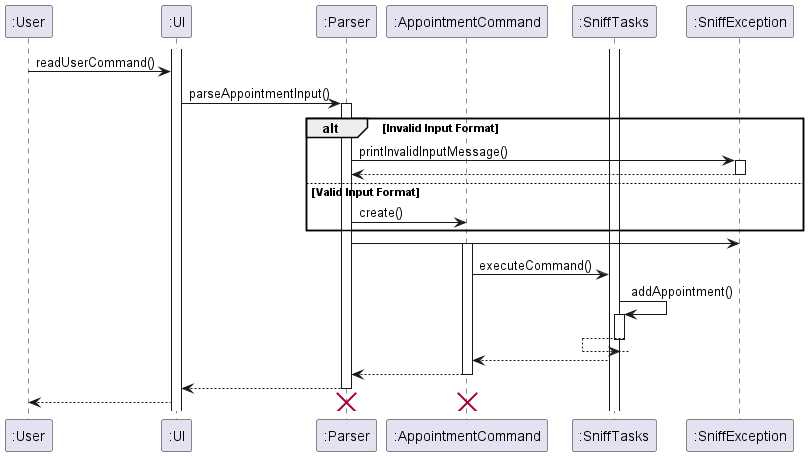

The diagram above was rendered by PlantUML. Its source (embedded in the PNG):
@startuml
'https://plantuml.com/sequence-diagram

participant ":User" as User
participant ":UI" as UI
participant ":Parser" as Parser
participant ":AppointmentCommand" as AppointmentCommand
participant ":SniffTasks" as Snifftasks
participant ":SniffException" as SniffException
activate UI
activate Snifftasks
User -> UI: readUserCommand()
UI -> Parser: parseAppointmentInput()
activate Parser
alt Invalid Input Format
Parser -> SniffException: printInvalidInputMessage()
activate SniffException
Parser <-- SniffException
deactivate SniffException
else Valid Input Format
Parser -> AppointmentCommand: create()
end
Parser -> SniffException
activate AppointmentCommand
AppointmentCommand -> Snifftasks: executeCommand()
Snifftasks -> Snifftasks: addAppointment()
activate Snifftasks
Snifftasks <-- Snifftasks
deactivate Snifftasks
AppointmentCommand <-- Snifftasks
Parser <-- AppointmentCommand
deactivate AppointmentCommand
UI <-- Parser
deactivate Parser
User <-- UI
destroy AppointmentCommand
destroy Parser
@enduml